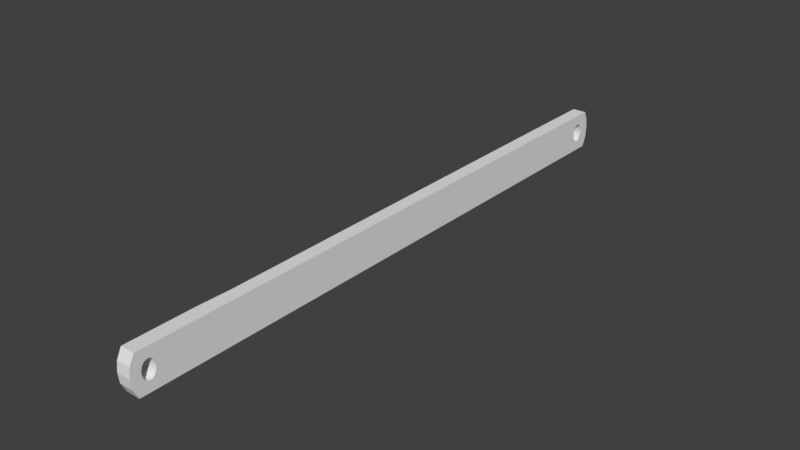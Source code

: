 # Source: SYLVIE-0.21.2-REV1-ANIM-EYES-PULLEY-1.blend  (saved by Blender 2.79.0; exported with 4.5.12 LTS)
import bpy
from mathutils import Matrix  # noqa: F401  (used for matrix-valued properties, if any)

bpy.ops.wm.read_factory_settings(use_empty=True)
scene = bpy.context.scene
scene.name = 'Scene'

# ---- collections
col_collection_1 = bpy.data.collections.new('Collection 1'); scene.collection.children.link(col_collection_1)

# ---- world
world_world = bpy.data.worlds.new('World'); scene.world = world_world
world_world.color = (0.05088, 0.05088, 0.05088)
world_world.use_sun_shadow = False
world_world.sun_shadow_jitter_overblur = 0.0
world_world.cycles.sampling_method = 'MANUAL'

# ---- meshes
me_cube_002 = bpy.data.meshes.new('Cube.002')
me_cube_002.from_pydata([(-0.009352, 0.1277, -0.01104), (-0.009352, 0.1277, 0.01319), (-0.009352, 0.1306, 0.001077), (-0.009352, 0.1307, -5.823e-05), (-0.009352, 0.1309, -0.00115), (-0.009352, 0.1313, -0.002155), (-0.009352, 0.1318, -0.003037), (-0.009352, 0.1324, -0.00376), (-0.009352, 0.1331, -0.004298), (-0.009352, 0.1339, -0.004629), (-0.009352, 0.1347, -0.004741), (-0.009352, 0.1355, -0.004629), (-0.009352, 0.1363, -0.004298), (-0.009352, 0.137, -0.00376), (-0.009352, 0.1376, -0.003037), (-0.009352, 0.1381, -0.002155), (-0.009352, 0.1385, -0.00115), (-0.009352, 0.1388, -5.823e-05), (-0.009352, 0.1433, 0.01319), (-0.009352, 0.1433, -0.01104), (-0.009352, 0.1388, 0.001077), (-0.009352, 0.1388, 0.002212), (-0.009352, 0.1385, 0.003303), (-0.009352, 0.1381, 0.004309), (-0.009352, 0.1376, 0.00519), (-0.009352, 0.137, 0.005914), (-0.009352, 0.1363, 0.006451), (-0.009352, 0.1355, 0.006783), (-0.009352, 0.1347, 0.006894), (-0.009352, 0.1339, 0.006783), (-0.009352, 0.1331, 0.006451), (-0.009352, 0.1324, 0.005914), (-0.009352, 0.1318, 0.00519), (-0.009352, 0.1313, 0.004309), (-0.009352, 0.1309, 0.003303), (-0.009352, 0.1307, 0.002212), (-0.0005494, 0.1433, -0.01104), (-0.0005494, 0.1277, -0.01104), (-0.009352, 0.08973, -0.01104), (-0.009352, 0.08972, 0.01319), (-0.0005494, 0.1433, 0.01319), (-0.0005494, 0.1277, 0.01319), (-0.0005494, 0.1306, 0.001077), (-0.0005494, 0.1307, 0.002212), (-0.0005494, 0.1309, 0.003303), (-0.0005494, 0.1313, 0.004309), (-0.0005494, 0.1318, 0.00519), (-0.0005494, 0.1324, 0.005914), (-0.0005494, 0.1331, 0.006451), (-0.0005494, 0.1339, 0.006783), (-0.0005494, 0.1347, 0.006894), (-0.0005494, 0.1355, 0.006783), (-0.0005494, 0.1363, 0.006451), (-0.0005494, 0.137, 0.005914), (-0.0005494, 0.1376, 0.00519), (-0.0005494, 0.1381, 0.004309), (-0.0005494, 0.1385, 0.003303), (-0.0005494, 0.1388, 0.002212), (-0.0005494, 0.1388, 0.001077), (-0.0005494, 0.1388, -5.823e-05), (-0.0005494, 0.1385, -0.00115), (-0.0005494, 0.1381, -0.002155), (-0.0005494, 0.1376, -0.003037), (-0.0005494, 0.137, -0.00376), (-0.0005494, 0.1363, -0.004298), (-0.0005494, 0.1355, -0.004629), (-0.0005494, 0.1347, -0.004741), (-0.0005494, 0.1339, -0.004629), (-0.0005494, 0.1331, -0.004298), (-0.0005494, 0.1324, -0.00376), (-0.0005494, 0.1318, -0.003037), (-0.0005494, 0.1313, -0.002155), (-0.0005494, 0.1309, -0.00115), (-0.0005494, 0.1307, -5.823e-05), (-0.0005494, 0.08972, -0.01104), (-0.008586, -0.165, -0.01104), (-0.008586, -0.165, 0.01319), (-0.0005494, 0.08973, 0.01319), (-0.0005494, -0.1613, -0.01104), (-0.009352, -0.185, -0.01104), (-0.009352, -0.185, 0.01319), (-0.0005494, -0.1613, 0.01319), (-0.0005494, -0.1793, -0.01104), (-0.009352, -0.2138, -0.01104), (-0.009352, -0.2138, 0.01319), (-0.0005494, -0.1793, 0.01319), (-0.0005494, -0.2089, -0.01104), (-0.0005494, -0.2089, 0.01319), (-0.009352, -0.2249, -0.002155), (-0.009352, -0.2244, -0.003037), (-0.009352, -0.2238, -0.00376), (-0.009352, -0.2231, -0.004298), (-0.009352, -0.2223, -0.004629), (-0.009352, -0.2215, -0.004741), (-0.009352, -0.2207, -0.004629), (-0.009352, -0.2199, -0.004298), (-0.009352, -0.2192, -0.00376), (-0.009352, -0.2186, -0.003037), (-0.009352, -0.2181, -0.002155), (-0.009352, -0.2177, -0.00115), (-0.009352, -0.2175, -5.823e-05), (-0.009352, -0.2283, -0.01104), (-0.009352, -0.2283, 0.01319), (-0.009352, -0.2256, 0.001077), (-0.009352, -0.2256, -5.823e-05), (-0.009352, -0.2253, -0.00115), (-0.0005494, -0.2283, -0.01104), (-0.0005494, -0.2283, 0.01319), (-0.0005494, -0.2253, -0.00115), (-0.0005494, -0.2249, -0.002155), (-0.0005494, -0.2244, -0.003037), (-0.0005494, -0.2238, -0.00376), (-0.0005494, -0.2231, -0.004298), (-0.0005494, -0.2223, -0.004629), (-0.0005494, -0.2215, -0.004741), (-0.0005494, -0.2207, -0.004629), (-0.0005494, -0.2199, -0.004298), (-0.0005494, -0.2192, -0.00376), (-0.0005494, -0.2186, -0.003037), (-0.0005494, -0.2181, -0.002155), (-0.0005494, -0.2177, -0.00115), (-0.0005494, -0.2175, -5.823e-05), (-0.009352, -0.2174, 0.001077), (-0.009352, -0.2175, 0.002212), (-0.009352, -0.2177, 0.003303), (-0.009352, -0.2181, 0.004309), (-0.009352, -0.2186, 0.00519), (-0.009352, -0.2192, 0.005914), (-0.009352, -0.2199, 0.006451), (-0.009352, -0.2207, 0.006783), (-0.009352, -0.2215, 0.006894), (-0.009352, -0.2223, 0.006783), (-0.009352, -0.2231, 0.006451), (-0.009352, -0.2238, 0.005914), (-0.009352, -0.2244, 0.00519), (-0.009352, -0.2249, 0.004309), (-0.009352, -0.2253, 0.003303), (-0.009352, -0.2256, 0.002212), (-0.0005494, -0.2256, 0.001077), (-0.0005494, -0.2256, -5.823e-05), (-0.0005494, -0.2256, 0.002212), (-0.0005494, -0.2253, 0.003303), (-0.0005494, -0.2249, 0.004309), (-0.0005494, -0.2244, 0.00519), (-0.0005494, -0.2238, 0.005914), (-0.0005494, -0.2231, 0.006451), (-0.0005494, -0.2223, 0.006783), (-0.0005494, -0.2215, 0.006894), (-0.0005494, -0.2207, 0.006783), (-0.0005494, -0.2199, 0.006451), (-0.0005494, -0.2192, 0.005914), (-0.0005494, -0.2186, 0.00519), (-0.0005494, -0.2181, 0.004309), (-0.0005494, -0.2177, 0.003303), (-0.0005494, -0.2175, 0.002212), (-0.0005494, -0.2174, 0.001077), (-0.009352, -0.232, 0.001077), (-0.0005494, -0.232, 0.001077), (-0.009352, -0.2313, 0.007135), (-0.0005494, -0.2313, 0.007135), (-0.009352, -0.2313, -0.004982), (-0.0005494, -0.2313, -0.004982), (-0.009352, 0.1465, 0.001077), (-0.0005494, 0.1465, 0.001077), (-0.0005494, 0.1459, 0.007135), (-0.009352, 0.1459, 0.007135), (-0.009352, 0.1459, -0.004982), (-0.0005494, 0.1459, -0.004982)], [], [(0, 1, 2, 3, 4, 5, 6, 7, 8, 9, 10, 11, 12, 13, 14, 15, 16, 17, 18, 165, 162, 166, 19), (1, 18, 17, 20, 21, 22, 23, 24, 25, 26, 27, 28, 29, 30, 31, 32, 33, 34, 35, 2), (19, 36, 37, 0), (38, 39, 1, 0), (40, 18, 1, 41), (165, 18, 40, 164), (36, 167, 163, 164, 40, 41, 42, 43, 44, 45, 46, 47, 48, 49, 50, 51, 52, 53, 54, 55, 56, 57, 58), (36, 58, 59, 60, 61, 62, 63, 64, 65, 66, 67, 68, 69, 70, 71, 72, 73, 42, 41, 37), (0, 37, 74, 38), (75, 76, 39, 38), (1, 39, 77, 41), (37, 41, 77, 74), (38, 74, 78, 75), (75, 79, 80, 76), (77, 39, 76, 81), (74, 77, 81, 78), (75, 78, 82, 79), (80, 79, 83, 84), (81, 76, 80, 85), (78, 81, 85, 82), (79, 82, 86, 83), (85, 80, 84, 87), (88, 89, 90, 91, 92, 93, 94, 95, 96, 97, 98, 99, 100, 84, 83, 101, 160, 156, 158, 102, 103, 104, 105), (82, 85, 87, 86), (83, 86, 106, 101), (87, 84, 102, 107), (88, 105, 108, 109), (89, 88, 109, 110), (90, 89, 110, 111), (91, 90, 111, 112), (92, 91, 112, 113), (93, 92, 113, 114), (94, 93, 114, 115), (95, 94, 115, 116), (96, 95, 116, 117), (97, 96, 117, 118), (98, 97, 118, 119), (99, 98, 119, 120), (100, 99, 120, 121), (103, 102, 84, 100, 122, 123, 124, 125, 126, 127, 128, 129, 130, 131, 132, 133, 134, 135, 136, 137), (159, 107, 102, 158), (104, 103, 138, 139), (105, 104, 139, 108), (138, 140, 141, 142, 143, 144, 145, 146, 147, 148, 149, 150, 151, 152, 153, 154, 155, 86, 87, 107), (109, 108, 139, 138, 107, 159, 157, 161, 106, 86, 155, 121, 120, 119, 118, 117, 116, 115, 114, 113, 112, 111, 110), (122, 100, 121, 155), (103, 137, 140, 138), (123, 122, 155, 154), (124, 123, 154, 153), (125, 124, 153, 152), (126, 125, 152, 151), (127, 126, 151, 150), (128, 127, 150, 149), (129, 128, 149, 148), (130, 129, 148, 147), (131, 130, 147, 146), (132, 131, 146, 145), (133, 132, 145, 144), (134, 133, 144, 143), (135, 134, 143, 142), (136, 135, 142, 141), (137, 136, 141, 140), (20, 17, 59, 58), (21, 20, 58, 57), (17, 16, 60, 59), (22, 21, 57, 56), (16, 15, 61, 60), (23, 22, 56, 55), (15, 14, 62, 61), (24, 23, 55, 54), (14, 13, 63, 62), (25, 24, 54, 53), (13, 12, 64, 63), (26, 25, 53, 52), (12, 11, 65, 64), (27, 26, 52, 51), (11, 10, 66, 65), (28, 27, 51, 50), (10, 9, 67, 66), (29, 28, 50, 49), (9, 8, 68, 67), (30, 29, 49, 48), (8, 7, 69, 68), (31, 30, 48, 47), (7, 6, 70, 69), (32, 31, 47, 46), (6, 5, 71, 70), (33, 32, 46, 45), (5, 4, 72, 71), (34, 33, 45, 44), (4, 3, 73, 72), (35, 34, 44, 43), (3, 2, 42, 73), (2, 35, 43, 42), (161, 157, 156, 160), (157, 159, 158, 156), (106, 161, 160, 101), (166, 162, 163, 167), (162, 165, 164, 163), (19, 166, 167, 36)])
me_cube_002.use_remesh_preserve_volume = False
me_cube_002.use_remesh_preserve_attributes = False
me_cube_002.use_mirror_vertex_groups = False
me_cube_002.update()

# ---- objects
ob_cube_012 = bpy.data.objects.new('Cube.012', me_cube_002)

# ---- transforms, parenting, visibility, modifiers, constraints
ob_cube_012.location = (0.0, 0.0, 0.0)
ob_cube_012.scale = (227.7, 227.7, 227.7)
ob_cube_012.lineart.crease_threshold = 0.0

# ---- collection membership
col_collection_1.objects.link(ob_cube_012)

# ---- scene / render settings (as saved in the file)
scene.frame_start = 1; scene.frame_end = 250; scene.frame_set(1)
scene.render.engine = 'BLENDER_EEVEE_NEXT'
scene.render.resolution_percentage = 50
scene.render.dither_intensity = 0.0
scene.cycles.use_denoising = False
scene.cycles.samples = 128
scene.cycles.sampling_pattern = 'TABULATED_SOBOL'
scene.cycles.use_adaptive_sampling = False
scene.cycles.use_light_tree = False
scene.cycles.blur_glossy = 0.0
scene.cycles.sample_clamp_indirect = 0.0
scene.view_settings.view_transform = 'Standard'
bpy.context.view_layer.update()

# ---- added for rendering (the .blend has no active camera and no usable light): camera, sun
cam_auto = bpy.data.cameras.new('AutoCamera')
cam_auto.lens = 50.0
cam_auto.sensor_width = 36.0
cam_auto.clip_end = 1402.68
ob_auto_camera = bpy.data.objects.new('AutoCamera', cam_auto)
scene.collection.objects.link(ob_auto_camera)
ob_auto_camera.location = (78.7981, -105.653, 64.1855)
ob_auto_camera.rotation_euler = (1.09748, -7.21219e-08, 0.694738)
scene.camera = ob_auto_camera
light_auto_sun = bpy.data.lights.new('AutoSun', 'SUN')
light_auto_sun.energy = 3.0
light_auto_sun.angle = 0.0523599
ob_auto_sun = bpy.data.objects.new('AutoSun', light_auto_sun)
scene.collection.objects.link(ob_auto_sun)
ob_auto_sun.rotation_euler = (0.872665, 0.174533, 0.523599)
bpy.context.view_layer.update()
